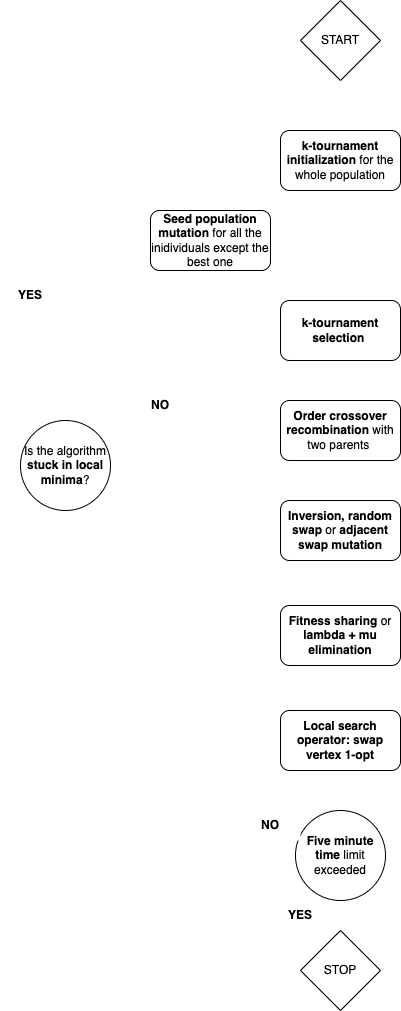

The diagram above was exported from draw.io. Its source (the exported page's mxGraphModel, read from the mxfile embedded in the PNG):
<mxGraphModel dx="1194" dy="1728" grid="1" gridSize="10" guides="1" tooltips="1" connect="1" arrows="1" fold="1" page="1" pageScale="1" pageWidth="827" pageHeight="1169" math="0" shadow="0">
  <root>
    <mxCell id="0" />
    <mxCell id="1" parent="0" />
    <mxCell id="RH1JmuK1C0yeKvyubfM7-24" style="edgeStyle=orthogonalEdgeStyle;rounded=0;orthogonalLoop=1;jettySize=auto;html=1;exitX=0.5;exitY=1;exitDx=0;exitDy=0;strokeColor=#FFFFFF;" parent="1" source="RH1JmuK1C0yeKvyubfM7-1" target="RH1JmuK1C0yeKvyubfM7-7" edge="1">
      <mxGeometry relative="1" as="geometry" />
    </mxCell>
    <mxCell id="RH1JmuK1C0yeKvyubfM7-1" value="&lt;b&gt;k-tournament initialization&lt;/b&gt; for the whole population" style="rounded=1;whiteSpace=wrap;html=1;" parent="1" vertex="1">
      <mxGeometry x="330" y="80" width="120" height="60" as="geometry" />
    </mxCell>
    <mxCell id="RH1JmuK1C0yeKvyubfM7-25" style="edgeStyle=orthogonalEdgeStyle;rounded=0;orthogonalLoop=1;jettySize=auto;html=1;exitX=1;exitY=0.5;exitDx=0;exitDy=0;entryX=0.25;entryY=0;entryDx=0;entryDy=0;strokeColor=#FFFFFF;" parent="1" source="RH1JmuK1C0yeKvyubfM7-2" target="RH1JmuK1C0yeKvyubfM7-7" edge="1">
      <mxGeometry relative="1" as="geometry" />
    </mxCell>
    <mxCell id="RH1JmuK1C0yeKvyubfM7-2" value="&lt;b&gt;Seed population mutation&lt;/b&gt; for all the inidividuals except the best one" style="rounded=1;whiteSpace=wrap;html=1;" parent="1" vertex="1">
      <mxGeometry x="200" y="160" width="120" height="60" as="geometry" />
    </mxCell>
    <mxCell id="RH1JmuK1C0yeKvyubfM7-30" style="edgeStyle=orthogonalEdgeStyle;rounded=0;orthogonalLoop=1;jettySize=auto;html=1;exitX=0.5;exitY=1;exitDx=0;exitDy=0;entryX=0.5;entryY=0;entryDx=0;entryDy=0;strokeColor=#FFFFFF;" parent="1" source="RH1JmuK1C0yeKvyubfM7-4" edge="1">
      <mxGeometry relative="1" as="geometry">
        <mxPoint x="390" y="450" as="targetPoint" />
      </mxGeometry>
    </mxCell>
    <mxCell id="RH1JmuK1C0yeKvyubfM7-4" value="&lt;b&gt;Order crossover recombination&lt;/b&gt; with two parents&amp;nbsp;" style="rounded=1;whiteSpace=wrap;html=1;" parent="1" vertex="1">
      <mxGeometry x="330" y="350" width="120" height="60" as="geometry" />
    </mxCell>
    <mxCell id="RH1JmuK1C0yeKvyubfM7-6" style="edgeStyle=orthogonalEdgeStyle;rounded=0;orthogonalLoop=1;jettySize=auto;html=1;exitX=0.5;exitY=1;exitDx=0;exitDy=0;entryX=0.5;entryY=0;entryDx=0;entryDy=0;strokeColor=#FFFFFF;" parent="1" target="RH1JmuK1C0yeKvyubfM7-1" edge="1">
      <mxGeometry relative="1" as="geometry">
        <mxPoint x="390" y="30" as="sourcePoint" />
      </mxGeometry>
    </mxCell>
    <mxCell id="RH1JmuK1C0yeKvyubfM7-27" style="edgeStyle=orthogonalEdgeStyle;rounded=0;orthogonalLoop=1;jettySize=auto;html=1;exitX=0.5;exitY=1;exitDx=0;exitDy=0;entryX=0.5;entryY=0;entryDx=0;entryDy=0;strokeColor=#FFFFFF;" parent="1" source="RH1JmuK1C0yeKvyubfM7-7" target="RH1JmuK1C0yeKvyubfM7-4" edge="1">
      <mxGeometry relative="1" as="geometry" />
    </mxCell>
    <mxCell id="RH1JmuK1C0yeKvyubfM7-7" value="&lt;b&gt;k-tournament selection&lt;/b&gt;&amp;nbsp;" style="rounded=1;whiteSpace=wrap;html=1;" parent="1" vertex="1">
      <mxGeometry x="330" y="250" width="120" height="60" as="geometry" />
    </mxCell>
    <mxCell id="RH1JmuK1C0yeKvyubfM7-37" style="edgeStyle=orthogonalEdgeStyle;rounded=0;orthogonalLoop=1;jettySize=auto;html=1;exitX=0.5;exitY=1;exitDx=0;exitDy=0;entryX=0.5;entryY=0;entryDx=0;entryDy=0;strokeColor=#FFFFFF;" parent="1" source="RH1JmuK1C0yeKvyubfM7-8" target="RH1JmuK1C0yeKvyubfM7-9" edge="1">
      <mxGeometry relative="1" as="geometry" />
    </mxCell>
    <mxCell id="RH1JmuK1C0yeKvyubfM7-8" value="&lt;b&gt;Inversion, random swap &lt;/b&gt;or&lt;b&gt; adjacent swap mutation&lt;/b&gt;" style="rounded=1;whiteSpace=wrap;html=1;" parent="1" vertex="1">
      <mxGeometry x="330" y="450" width="120" height="60" as="geometry" />
    </mxCell>
    <mxCell id="1Gns0gFfTN6lNmeGsROO-2" style="edgeStyle=orthogonalEdgeStyle;rounded=0;orthogonalLoop=1;jettySize=auto;html=1;exitX=0.5;exitY=1;exitDx=0;exitDy=0;entryX=0.5;entryY=0;entryDx=0;entryDy=0;strokeColor=#FFFFFF;" edge="1" parent="1" source="RH1JmuK1C0yeKvyubfM7-9" target="1Gns0gFfTN6lNmeGsROO-1">
      <mxGeometry relative="1" as="geometry" />
    </mxCell>
    <mxCell id="RH1JmuK1C0yeKvyubfM7-9" value="&lt;b&gt;Fitness sharing &lt;/b&gt;or&lt;b&gt; lambda + mu elimination&lt;/b&gt;" style="rounded=1;whiteSpace=wrap;html=1;" parent="1" vertex="1">
      <mxGeometry x="330" y="555" width="120" height="60" as="geometry" />
    </mxCell>
    <mxCell id="RH1JmuK1C0yeKvyubfM7-40" style="edgeStyle=orthogonalEdgeStyle;rounded=0;orthogonalLoop=1;jettySize=auto;html=1;exitX=0.5;exitY=1;exitDx=0;exitDy=0;entryX=0.5;entryY=0;entryDx=0;entryDy=0;strokeColor=#FFFFFF;" parent="1" source="RH1JmuK1C0yeKvyubfM7-10" target="RH1JmuK1C0yeKvyubfM7-14" edge="1">
      <mxGeometry relative="1" as="geometry" />
    </mxCell>
    <mxCell id="RH1JmuK1C0yeKvyubfM7-10" value="&lt;b&gt;Five minute time &lt;/b&gt;limit exceeded" style="ellipse;whiteSpace=wrap;html=1;aspect=fixed;" parent="1" vertex="1">
      <mxGeometry x="345" y="760" width="90" height="90" as="geometry" />
    </mxCell>
    <mxCell id="RH1JmuK1C0yeKvyubfM7-12" value="&lt;b&gt;YES&lt;/b&gt;" style="text;html=1;strokeColor=none;fillColor=#FFFFFF;align=center;verticalAlign=middle;whiteSpace=wrap;rounded=0;" parent="1" vertex="1">
      <mxGeometry x="320" y="850" width="60" height="30" as="geometry" />
    </mxCell>
    <mxCell id="RH1JmuK1C0yeKvyubfM7-16" style="edgeStyle=orthogonalEdgeStyle;rounded=0;orthogonalLoop=1;jettySize=auto;html=1;exitX=0;exitY=0.375;exitDx=0;exitDy=0;exitPerimeter=0;fillColor=none;strokeColor=#FFFFFF;" parent="1" source="RH1JmuK1C0yeKvyubfM7-10" target="RH1JmuK1C0yeKvyubfM7-17" edge="1">
      <mxGeometry relative="1" as="geometry">
        <mxPoint x="140" y="190" as="targetPoint" />
      </mxGeometry>
    </mxCell>
    <mxCell id="RH1JmuK1C0yeKvyubfM7-15" value="START" style="rhombus;whiteSpace=wrap;html=1;" parent="1" vertex="1">
      <mxGeometry x="350" y="-50" width="80" height="80" as="geometry" />
    </mxCell>
    <mxCell id="RH1JmuK1C0yeKvyubfM7-20" style="edgeStyle=orthogonalEdgeStyle;rounded=0;orthogonalLoop=1;jettySize=auto;html=1;exitX=0.5;exitY=0;exitDx=0;exitDy=0;entryX=0;entryY=0.5;entryDx=0;entryDy=0;strokeColor=#FFFFFF;" parent="1" source="RH1JmuK1C0yeKvyubfM7-17" target="RH1JmuK1C0yeKvyubfM7-2" edge="1">
      <mxGeometry relative="1" as="geometry" />
    </mxCell>
    <mxCell id="RH1JmuK1C0yeKvyubfM7-26" style="edgeStyle=orthogonalEdgeStyle;rounded=0;orthogonalLoop=1;jettySize=auto;html=1;exitX=1;exitY=0;exitDx=0;exitDy=0;entryX=0;entryY=0.5;entryDx=0;entryDy=0;strokeColor=#FFFFFF;" parent="1" source="RH1JmuK1C0yeKvyubfM7-17" target="RH1JmuK1C0yeKvyubfM7-7" edge="1">
      <mxGeometry relative="1" as="geometry" />
    </mxCell>
    <mxCell id="RH1JmuK1C0yeKvyubfM7-17" value="Is the algorithm &lt;b&gt;stuck in local minima&lt;/b&gt;?" style="ellipse;whiteSpace=wrap;html=1;aspect=fixed;" parent="1" vertex="1">
      <mxGeometry x="70" y="370" width="90" height="90" as="geometry" />
    </mxCell>
    <mxCell id="RH1JmuK1C0yeKvyubfM7-18" value="&lt;b&gt;NO&lt;/b&gt;" style="text;html=1;strokeColor=none;fillColor=#FFFFFF;align=center;verticalAlign=middle;whiteSpace=wrap;rounded=0;" parent="1" vertex="1">
      <mxGeometry x="290" y="760" width="60" height="30" as="geometry" />
    </mxCell>
    <mxCell id="RH1JmuK1C0yeKvyubfM7-21" value="&lt;b&gt;YES&lt;/b&gt;" style="text;html=1;strokeColor=none;fillColor=#FFFFFF;align=center;verticalAlign=middle;whiteSpace=wrap;rounded=0;" parent="1" vertex="1">
      <mxGeometry x="50" y="230" width="60" height="30" as="geometry" />
    </mxCell>
    <mxCell id="RH1JmuK1C0yeKvyubfM7-22" value="&lt;b&gt;NO&lt;/b&gt;" style="text;html=1;strokeColor=none;fillColor=#FFFFFF;align=center;verticalAlign=middle;whiteSpace=wrap;rounded=0;" parent="1" vertex="1">
      <mxGeometry x="180" y="340" width="60" height="30" as="geometry" />
    </mxCell>
    <mxCell id="RH1JmuK1C0yeKvyubfM7-14" value="STOP" style="rhombus;whiteSpace=wrap;html=1;" parent="1" vertex="1">
      <mxGeometry x="350" y="880" width="80" height="80" as="geometry" />
    </mxCell>
    <mxCell id="1Gns0gFfTN6lNmeGsROO-3" style="edgeStyle=orthogonalEdgeStyle;rounded=0;orthogonalLoop=1;jettySize=auto;html=1;exitX=0.5;exitY=1;exitDx=0;exitDy=0;entryX=0.5;entryY=0;entryDx=0;entryDy=0;strokeColor=#FFFFFF;" edge="1" parent="1" source="1Gns0gFfTN6lNmeGsROO-1" target="RH1JmuK1C0yeKvyubfM7-10">
      <mxGeometry relative="1" as="geometry" />
    </mxCell>
    <mxCell id="1Gns0gFfTN6lNmeGsROO-1" value="&lt;b&gt;Local search operator: swap vertex 1-opt&lt;/b&gt;" style="rounded=1;whiteSpace=wrap;html=1;" vertex="1" parent="1">
      <mxGeometry x="330" y="660" width="120" height="60" as="geometry" />
    </mxCell>
  </root>
</mxGraphModel>